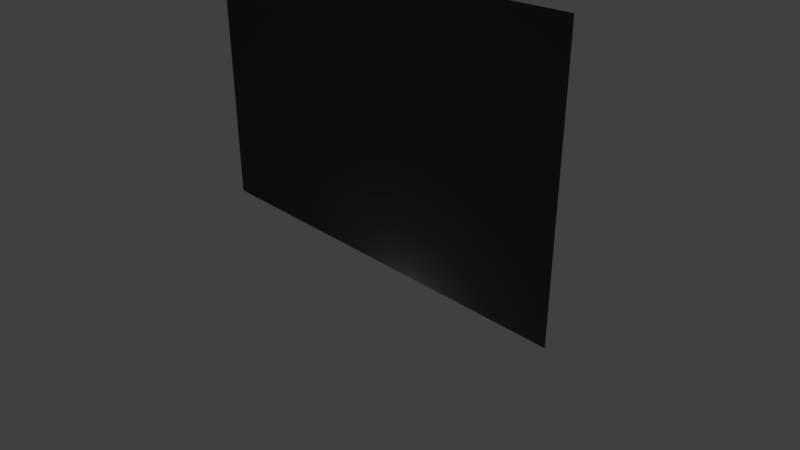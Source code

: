 # Source: ZeilAchterStage.blend  (saved by Blender 2.78.0; exported with 4.5.12 LTS)
import bpy
from mathutils import Matrix  # noqa: F401  (used for matrix-valued properties, if any)

bpy.ops.wm.read_factory_settings(use_empty=True)
scene = bpy.context.scene
scene.name = 'Scene'

# ---- collections
col_collection_1 = bpy.data.collections.new('Collection 1'); scene.collection.children.link(col_collection_1)

# ---- materials (node trees are filled in below, after node groups)
mat_material_001 = bpy.data.materials.new('Material.001')
mat_material_001.alpha_threshold = 0.0
mat_material_001.use_transparent_shadow = False
mat_material_001.diffuse_color = (0.06681, 0.06681, 0.06681, 1.0)
mat_material_001.roughness = 0.5

# ---- material node trees

# ---- world
world_world = bpy.data.worlds.new('World'); scene.world = world_world
world_world.color = (0.05088, 0.05088, 0.05088)
world_world.use_sun_shadow = False
world_world.sun_shadow_jitter_overblur = 0.0
world_world.cycles.sampling_method = 'MANUAL'

# ---- cameras
cam_camera = bpy.data.cameras.new('Camera')
cam_camera.clip_end = 100.0
cam_camera.lens = 35.0
cam_camera.sensor_width = 32.0
cam_camera.sensor_height = 18.0
cam_camera.ortho_scale = 7.314
cam_camera.dof.focus_distance = 0.0
cam_camera.dof.aperture_fstop = 128.0

# ---- lights
light_lamp = bpy.data.lights.new('Lamp', 'POINT')
light_lamp.transmission_factor = 0.0
light_lamp.cutoff_distance = 30.0
light_lamp.energy = 100.0
light_lamp.shadow_buffer_clip_start = 1.001
light_lamp.shadow_soft_size = 0.1
light_lamp.shadow_maximum_resolution = 0.006
light_lamp.use_absolute_resolution = True

# ---- meshes
me_plane = bpy.data.meshes.new('Plane')
me_plane.from_pydata([(-1.0, -1.0, 0.0), (1.0, -1.0, 0.0), (-1.0, 1.0, 0.0), (1.0, 1.0, 0.0)], [], [(0, 1, 3, 2)])
me_plane.materials.append(mat_material_001)
me_plane.use_remesh_preserve_volume = False
me_plane.use_remesh_preserve_attributes = False
me_plane.use_mirror_vertex_groups = False
me_plane.update()

# ---- objects
ob_plane = bpy.data.objects.new('Plane', me_plane)
ob_lamp = bpy.data.objects.new('Lamp', light_lamp)
ob_camera = bpy.data.objects.new('Camera', cam_camera)

# ---- transforms, parenting, visibility, modifiers, constraints
ob_plane.location = (0.0, 0.0, 1.759)
ob_plane.rotation_euler = (1.571, 0.0, 0.0)
ob_plane.scale = (2.848, 1.798, 1.0)
ob_plane.lineart.crease_threshold = 0.0
ob_lamp.location = (0.8175, -0.05199, -0.8206)
ob_lamp.rotation_euler = (0.6503, 0.05522, 1.866)
ob_lamp.lock_rotations_4d = False
ob_lamp.empty_display_type = 'ARROWS'
ob_lamp.color = (0.0, 0.0, 0.0, 0.0)
ob_lamp.lineart.crease_threshold = 0.0
ob_camera.location = (7.481, -6.508, 5.344)
ob_camera.rotation_euler = (1.109, 0.0, 0.8149)
ob_camera.lock_rotations_4d = False
ob_camera.empty_display_type = 'ARROWS'
ob_camera.color = (0.0, 0.0, 0.0, 0.0)
ob_camera.display_type = 'WIRE'
ob_camera.lineart.crease_threshold = 0.0

# ---- collection membership
col_collection_1.objects.link(ob_plane)
col_collection_1.objects.link(ob_lamp)
col_collection_1.objects.link(ob_camera)

# ---- scene / render settings (as saved in the file)
scene.camera = ob_camera
scene.frame_start = 1; scene.frame_end = 250; scene.frame_set(2)
scene.render.engine = 'BLENDER_EEVEE_NEXT'
scene.render.resolution_percentage = 50
scene.render.dither_intensity = 0.0
scene.cycles.use_denoising = False
scene.cycles.samples = 128
scene.cycles.sampling_pattern = 'TABULATED_SOBOL'
scene.cycles.light_sampling_threshold = 0.0
scene.cycles.use_adaptive_sampling = False
scene.cycles.use_light_tree = False
scene.cycles.blur_glossy = 0.0
scene.cycles.sample_clamp_indirect = 0.0
scene.view_settings.view_transform = 'Standard'
bpy.context.view_layer.update()

